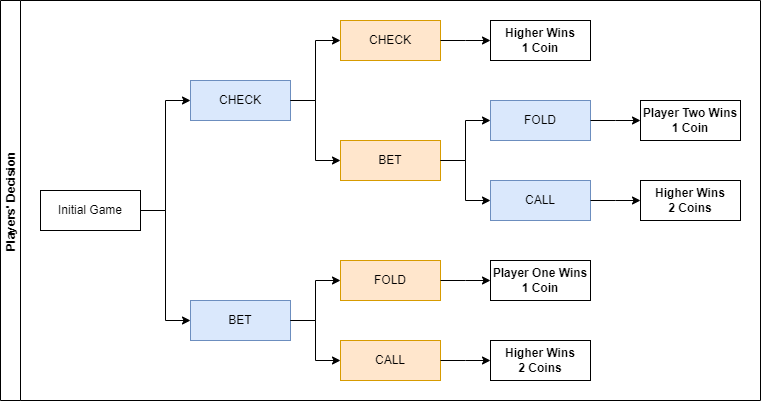

The diagram above was exported from draw.io. Its source (the exported page's mxGraphModel, read from the mxfile embedded in the PNG):
<mxGraphModel dx="434" dy="430" grid="1" gridSize="10" guides="1" tooltips="1" connect="1" arrows="1" fold="1" page="1" pageScale="1" pageWidth="827" pageHeight="1169" math="0" shadow="0">
  <root>
    <mxCell id="0" />
    <mxCell id="1" parent="0" />
    <mxCell id="12" value="Players' Decision" style="swimlane;startSize=20;horizontal=0;childLayout=treeLayout;horizontalTree=1;resizable=0;containerType=tree;" parent="1" vertex="1">
      <mxGeometry x="20" y="220" width="760" height="400" as="geometry" />
    </mxCell>
    <mxCell id="13" value="Initial Game" style="whiteSpace=wrap;html=1;" parent="12" vertex="1">
      <mxGeometry x="40" y="190" width="100" height="40" as="geometry" />
    </mxCell>
    <mxCell id="14" value="CHECK" style="whiteSpace=wrap;html=1;fillColor=#dae8fc;strokeColor=#6c8ebf;" parent="12" vertex="1">
      <mxGeometry x="190" y="80" width="100" height="40" as="geometry" />
    </mxCell>
    <mxCell id="15" value="" style="edgeStyle=elbowEdgeStyle;elbow=horizontal;html=1;rounded=0;" parent="12" source="13" target="14" edge="1">
      <mxGeometry relative="1" as="geometry" />
    </mxCell>
    <mxCell id="16" value="BET" style="whiteSpace=wrap;html=1;fillColor=#dae8fc;strokeColor=#6c8ebf;" parent="12" vertex="1">
      <mxGeometry x="190" y="300" width="100" height="40" as="geometry" />
    </mxCell>
    <mxCell id="17" value="" style="edgeStyle=elbowEdgeStyle;elbow=horizontal;html=1;rounded=0;" parent="12" source="13" target="16" edge="1">
      <mxGeometry relative="1" as="geometry" />
    </mxCell>
    <mxCell id="22" value="" style="edgeStyle=elbowEdgeStyle;elbow=horizontal;html=1;rounded=0;" parent="12" source="14" target="23" edge="1">
      <mxGeometry relative="1" as="geometry">
        <mxPoint x="220" y="234" as="sourcePoint" />
      </mxGeometry>
    </mxCell>
    <mxCell id="23" value="CHECK" style="whiteSpace=wrap;html=1;fillColor=#ffe6cc;strokeColor=#d79b00;" parent="12" vertex="1">
      <mxGeometry x="340" y="20" width="100" height="40" as="geometry" />
    </mxCell>
    <mxCell id="24" value="" style="edgeStyle=elbowEdgeStyle;elbow=horizontal;html=1;rounded=0;" parent="12" source="14" target="25" edge="1">
      <mxGeometry relative="1" as="geometry">
        <mxPoint x="220" y="234" as="sourcePoint" />
      </mxGeometry>
    </mxCell>
    <mxCell id="25" value="BET" style="whiteSpace=wrap;html=1;fillColor=#ffe6cc;strokeColor=#d79b00;" parent="12" vertex="1">
      <mxGeometry x="340" y="140" width="100" height="40" as="geometry" />
    </mxCell>
    <mxCell id="26" value="" style="edgeStyle=elbowEdgeStyle;elbow=horizontal;html=1;rounded=0;" parent="12" source="16" target="27" edge="1">
      <mxGeometry relative="1" as="geometry">
        <mxPoint x="220" y="330" as="sourcePoint" />
      </mxGeometry>
    </mxCell>
    <mxCell id="27" value="FOLD" style="whiteSpace=wrap;html=1;fillColor=#ffe6cc;strokeColor=#d79b00;" parent="12" vertex="1">
      <mxGeometry x="340" y="260" width="100" height="40" as="geometry" />
    </mxCell>
    <mxCell id="28" value="" style="edgeStyle=elbowEdgeStyle;elbow=horizontal;html=1;rounded=0;" parent="12" source="16" target="29" edge="1">
      <mxGeometry relative="1" as="geometry">
        <mxPoint x="220" y="330" as="sourcePoint" />
      </mxGeometry>
    </mxCell>
    <mxCell id="29" value="CALL" style="whiteSpace=wrap;html=1;fillColor=#ffe6cc;strokeColor=#d79b00;" parent="12" vertex="1">
      <mxGeometry x="340" y="340" width="100" height="40" as="geometry" />
    </mxCell>
    <mxCell id="30" value="" style="edgeStyle=elbowEdgeStyle;elbow=horizontal;html=1;rounded=0;" parent="12" source="25" target="31" edge="1">
      <mxGeometry relative="1" as="geometry">
        <mxPoint x="320" y="235" as="sourcePoint" />
      </mxGeometry>
    </mxCell>
    <mxCell id="31" value="FOLD" style="whiteSpace=wrap;html=1;fillColor=#dae8fc;strokeColor=#6c8ebf;" parent="12" vertex="1">
      <mxGeometry x="490" y="100" width="100" height="40" as="geometry" />
    </mxCell>
    <mxCell id="32" value="" style="edgeStyle=elbowEdgeStyle;elbow=horizontal;html=1;rounded=0;" parent="12" source="25" target="33" edge="1">
      <mxGeometry relative="1" as="geometry">
        <mxPoint x="320" y="235" as="sourcePoint" />
      </mxGeometry>
    </mxCell>
    <mxCell id="33" value="CALL" style="whiteSpace=wrap;html=1;fillColor=#dae8fc;strokeColor=#6c8ebf;" parent="12" vertex="1">
      <mxGeometry x="490" y="180" width="100" height="40" as="geometry" />
    </mxCell>
    <mxCell id="36" value="" style="edgeStyle=elbowEdgeStyle;elbow=horizontal;html=1;rounded=0;" parent="12" source="23" target="37" edge="1">
      <mxGeometry relative="1" as="geometry">
        <mxPoint x="310" y="326" as="sourcePoint" />
      </mxGeometry>
    </mxCell>
    <mxCell id="37" value="&lt;b&gt;Higher Wins&lt;br&gt;1 Coin&lt;br&gt;&lt;/b&gt;" style="whiteSpace=wrap;html=1;" parent="12" vertex="1">
      <mxGeometry x="490" y="20" width="100" height="40" as="geometry" />
    </mxCell>
    <mxCell id="38" value="" style="edgeStyle=elbowEdgeStyle;elbow=horizontal;html=1;rounded=0;" parent="12" source="31" target="39" edge="1">
      <mxGeometry relative="1" as="geometry">
        <mxPoint x="460" y="384" as="sourcePoint" />
      </mxGeometry>
    </mxCell>
    <mxCell id="39" value="&lt;b&gt;Player Two Wins 1 Coin&lt;br&gt;&lt;/b&gt;" style="whiteSpace=wrap;html=1;" parent="12" vertex="1">
      <mxGeometry x="640" y="100" width="100" height="40" as="geometry" />
    </mxCell>
    <mxCell id="40" value="" style="edgeStyle=elbowEdgeStyle;elbow=horizontal;html=1;rounded=0;" parent="12" source="33" target="41" edge="1">
      <mxGeometry relative="1" as="geometry">
        <mxPoint x="460" y="384" as="sourcePoint" />
      </mxGeometry>
    </mxCell>
    <mxCell id="41" value="&lt;b&gt;Higher Wins&lt;br&gt;2 Coins&lt;br&gt;&lt;/b&gt;" style="whiteSpace=wrap;html=1;" parent="12" vertex="1">
      <mxGeometry x="640" y="180" width="100" height="40" as="geometry" />
    </mxCell>
    <mxCell id="42" value="" style="edgeStyle=elbowEdgeStyle;elbow=horizontal;html=1;rounded=0;" parent="12" source="27" target="43" edge="1">
      <mxGeometry relative="1" as="geometry">
        <mxPoint x="310" y="536" as="sourcePoint" />
      </mxGeometry>
    </mxCell>
    <mxCell id="43" value="&lt;b&gt;Player One Wins&lt;br&gt;1 Coin&lt;br&gt;&lt;/b&gt;" style="whiteSpace=wrap;html=1;" parent="12" vertex="1">
      <mxGeometry x="490" y="260" width="100" height="40" as="geometry" />
    </mxCell>
    <mxCell id="44" value="" style="edgeStyle=elbowEdgeStyle;elbow=horizontal;html=1;rounded=0;" parent="12" source="29" target="45" edge="1">
      <mxGeometry relative="1" as="geometry">
        <mxPoint x="310" y="540" as="sourcePoint" />
      </mxGeometry>
    </mxCell>
    <mxCell id="45" value="&lt;b&gt;Higher Wins&lt;br&gt;2 Coins&lt;br&gt;&lt;/b&gt;" style="whiteSpace=wrap;html=1;" parent="12" vertex="1">
      <mxGeometry x="490" y="340" width="100" height="40" as="geometry" />
    </mxCell>
  </root>
</mxGraphModel>